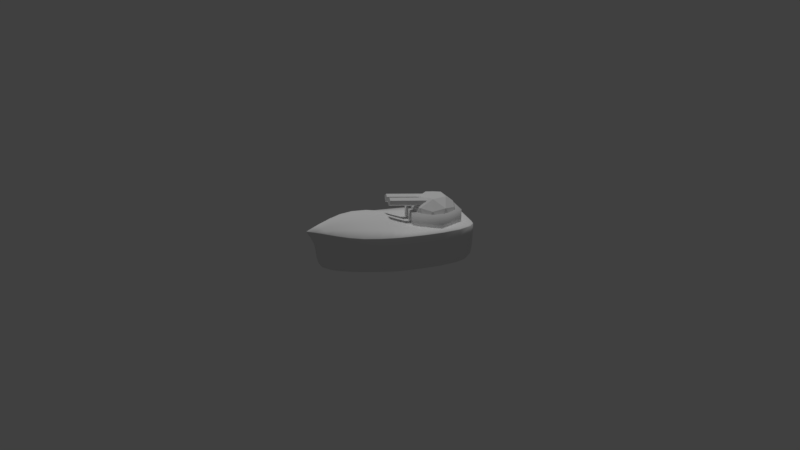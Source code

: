 # Source: ship.blend  (saved by Blender 2.78.0; exported with 4.5.12 LTS)
import bpy
from mathutils import Matrix  # noqa: F401  (used for matrix-valued properties, if any)

bpy.ops.wm.read_factory_settings(use_empty=True)
scene = bpy.context.scene
scene.name = 'Scene'

# ---- collections
col_collection_1 = bpy.data.collections.new('Collection 1'); scene.collection.children.link(col_collection_1)

# ---- world
world_world = bpy.data.worlds.new('World'); scene.world = world_world
world_world.color = (0.05088, 0.05088, 0.05088)
world_world.use_sun_shadow = False
world_world.sun_shadow_jitter_overblur = 0.0
world_world.cycles.sampling_method = 'MANUAL'

# ---- cameras
cam_camera = bpy.data.cameras.new('Camera')
cam_camera.clip_end = 100.0
cam_camera.lens = 35.0
cam_camera.sensor_width = 32.0
cam_camera.sensor_height = 18.0
cam_camera.display_size = 2.0
cam_camera.dof.focus_distance = 0.0

# ---- lights
light_sun = bpy.data.lights.new('Sun', 'SUN')
light_sun.transmission_factor = 0.0
light_sun.angle = 0.1993
light_sun.energy = 1.0
light_sun.shadow_buffer_clip_start = 0.5
light_sun.shadow_soft_size = 0.1
light_sun.shadow_cascade_max_distance = 1000.0

# ---- meshes
me_icosphere = bpy.data.meshes.new('Icosphere')
me_icosphere.from_pydata([(0.0, 0.0, -0.6), (0.5104, -0.1658, -0.2683), (2.772e-06, -0.5367, -0.2683), (-0.5104, -0.1658, -0.2683), (-0.3154, 0.4342, -0.2683), (0.3154, 0.4342, -0.2683), (0.3154, -0.4342, 0.2683), (-0.3154, -0.4342, 0.2683), (-0.5104, 0.1658, 0.2683), (-2.772e-06, 0.5367, 0.2683), (0.5104, 0.1658, 0.2683), (0.0, 0.0, 0.6), (1.632e-06, -0.3154, -0.5104), (0.3, -0.09747, -0.5104), (0.3, -0.4129, -0.3154), (0.4854, 0.1577, -0.3154), (0.1854, 0.2552, -0.5104), (-0.3, -0.09748, -0.5104), (-0.3, -0.4129, -0.3154), (-0.1854, 0.2552, -0.5104), (-0.4854, 0.1577, -0.3154), (2.801e-06, 0.5104, -0.3154), (0.6, 2.816e-06, 0.0), (0.4854, 0.3527, 0.0), (0.1854, -0.5706, 0.0), (0.4854, -0.3527, 0.0), (-0.4854, -0.3527, 0.0), (-0.1854, -0.5706, 0.0), (-0.4854, 0.3527, 0.0), (-0.6, -2.816e-06, 0.0), (0.1854, 0.5706, 0.0), (-0.1854, 0.5706, 0.0), (0.4854, -0.1577, 0.3154), (-2.801e-06, -0.5104, 0.3154), (-0.4854, -0.1577, 0.3154), (-0.3, 0.4129, 0.3154), (0.3, 0.4129, 0.3154), (0.1854, -0.2552, 0.5104), (0.3, 0.09748, 0.5104), (-0.1854, -0.2552, 0.5104), (-0.3, 0.09747, 0.5104), (-1.632e-06, 0.3154, 0.5104), (-0.15, 1.13, 0.5943), (-0.15, 0.1338, 0.5072), (-0.0634, 1.134, 0.5445), (-0.0634, 0.1382, 0.4574), (-0.0634, 1.143, 0.4449), (-0.0634, 0.1469, 0.3578), (-0.15, 1.147, 0.3951), (-0.15, 0.1512, 0.3079), (-0.2366, 1.143, 0.4449), (-0.2366, 0.1469, 0.3578), (-0.2366, 1.134, 0.5445), (-0.2366, 0.1382, 0.4574), (0.15, 1.13, 0.5943), (0.15, 0.1338, 0.5072), (0.2366, 1.134, 0.5445), (0.2366, 0.1382, 0.4574), (0.2366, 1.143, 0.4449), (0.2366, 0.1469, 0.3578), (0.15, 1.147, 0.3951), (0.15, 0.1512, 0.3079), (0.0634, 1.143, 0.4449), (0.0634, 0.1469, 0.3578), (0.0634, 1.134, 0.5445), (0.0634, 0.1382, 0.4574)], [], [(0, 13, 12), (1, 13, 15), (0, 12, 17), (0, 17, 19), (0, 19, 16), (1, 15, 22), (2, 14, 24), (3, 18, 26), (4, 20, 28), (5, 21, 30), (1, 22, 25), (2, 24, 27), (3, 26, 29), (4, 28, 31), (5, 30, 23), (6, 32, 37), (7, 33, 39), (8, 34, 40), (10, 36, 38), (38, 41, 11), (35, 40, 41, 9), (41, 40, 11), (35, 8, 40), (40, 39, 11), (40, 34, 39), (34, 7, 39), (39, 37, 11), (39, 33, 37), (33, 6, 37), (37, 38, 11), (37, 32, 38), (32, 10, 38), (23, 36, 10), (23, 30, 36), (30, 9, 36), (31, 35, 9), (31, 28, 35), (28, 8, 35), (29, 34, 8), (29, 26, 34), (26, 7, 34), (27, 33, 7), (27, 24, 33), (24, 6, 33), (25, 32, 6), (25, 22, 32), (22, 10, 32), (30, 31, 9), (30, 21, 31), (21, 4, 31), (28, 29, 8), (28, 20, 29), (20, 3, 29), (26, 27, 7), (26, 18, 27), (18, 2, 27), (24, 25, 6), (24, 14, 25), (14, 1, 25), (22, 23, 10), (22, 15, 23), (15, 5, 23), (16, 21, 5), (16, 19, 21), (19, 4, 21), (19, 20, 4), (19, 17, 20), (17, 3, 20), (17, 18, 3), (17, 12, 18), (12, 2, 18), (15, 16, 5), (15, 13, 16), (13, 0, 16), (12, 14, 2), (12, 13, 14), (13, 1, 14), (36, 9, 41, 38), (42, 43, 45, 44), (44, 45, 47, 46), (46, 47, 49, 48), (48, 49, 51, 50), (45, 43, 53, 51, 49, 47), (50, 51, 53, 52), (52, 53, 43, 42), (42, 44, 46, 48, 50, 52), (54, 55, 57, 56), (56, 57, 59, 58), (58, 59, 61, 60), (60, 61, 63, 62), (57, 55, 65, 63, 61, 59), (62, 63, 65, 64), (64, 65, 55, 54), (54, 56, 58, 60, 62, 64)])
me_icosphere.use_remesh_preserve_volume = False
me_icosphere.use_remesh_preserve_attributes = False
me_icosphere.use_mirror_vertex_groups = False
me_icosphere.update()
me_cylinder = bpy.data.meshes.new('Cylinder')
me_cylinder.from_pydata([(-0.35, 0.6062, -0.2), (-0.35, 0.6062, 0.2), (0.35, 0.6062, -0.2), (0.35, 0.6062, 0.2), (0.7, -2.98e-08, -0.2), (0.7, -2.98e-08, 0.2), (0.35, -0.6062, -0.2), (0.35, -0.6062, 0.2), (-0.35, -0.6062, -0.2), (-0.35, -0.6062, 0.2), (-0.7, -5.96e-08, -0.2), (-0.7, -5.96e-08, 0.2)], [], [(0, 1, 3, 2), (2, 3, 5, 4), (4, 5, 7, 6), (6, 7, 9, 8), (3, 1, 11, 9, 7, 5), (8, 9, 11, 10), (10, 11, 1, 0), (0, 2, 4, 6, 8, 10)])
me_cylinder.polygons.foreach_set('use_smooth', [True] * 8)
me_cylinder.use_remesh_preserve_volume = False
me_cylinder.use_remesh_preserve_attributes = False
me_cylinder.use_mirror_vertex_groups = False
me_cylinder.update()
me_cube_002 = bpy.data.meshes.new('Cube.002')
me_cube_002.from_pydata([(0.5, -2.0, -0.5), (0.7, -2.0, 0.5), (0.1, 1.5, -0.5), (0.2, 1.7, 0.5), (0.0, 1.7, -0.5), (0.0, 2.0, 0.5), (0.0, -2.0, -0.5), (0.0, -2.0, 0.5), (0.8, -1.133, -0.5), (0.6, 0.8333, -0.5), (0.9, 0.8333, 0.5), (1.0, -1.133, 0.5), (0.0, 0.8333, 0.9), (0.0, -1.133, 0.5), (0.0, 0.8333, -0.5), (0.0, -1.133, -0.5), (0.2, 1.6, 0.1667), (0.2, 1.5, -0.1667), (0.7, -2.0, 0.1667), (0.6, -2.0, -0.1667), (0.0, -2.0, 0.1667), (0.0, -2.0, -0.1667), (0.0, 1.8, 0.1667), (0.0, 1.8, -0.1667), (0.9, 0.8333, 0.1667), (0.8, 0.8333, -0.1667), (1.0, -1.133, 0.1667), (0.9, -1.133, -0.1667), (0.8, 0.0, -0.5), (1.0, 0.0, 0.5), (0.0, 0.0, 0.8), (0.0, 0.0, -0.5), (0.9, 0.0, -0.1667), (1.0, 0.0, 0.1667), (0.2, 1.7, 0.4833), (0.7, -2.0, 0.4833), (0.0, -2.0, 0.4833), (0.0, 2.0, 0.4833), (0.9, 0.8333, 0.4833), (1.0, -1.133, 0.4833), (1.0, 0.0, 0.4833), (0.35, 1.217, -0.5), (0.5, 1.367, 0.5), (0.0, 1.367, 0.8), (0.0, 1.367, -0.5), (0.35, 1.267, -0.1667), (0.5, 1.317, 0.1667), (0.5, 1.367, 0.4833), (0.05, 1.9, 0.5), (0.25, -2.0, -0.5), (0.05, 1.6, -0.5), (0.35, -2.0, 0.5), (0.45, 0.8333, 0.8), (0.5, -1.133, 0.5), (0.3, 0.8333, -0.5), (0.4, -1.133, -0.5), (0.3, -2.0, -0.1667), (0.35, -2.0, 0.1667), (0.05, 1.7, -0.1667), (0.05, 1.7, 0.1667), (0.4, 0.0, -0.5), (0.5, 0.0, 0.7), (0.35, -2.0, 0.4833), (0.05, 1.9, 0.4833), (0.175, 1.292, -0.5), (0.25, 1.367, 0.7), (1.0, -0.05667, 0.5), (0.0, -0.3567, 0.5), (0.0, -0.05667, -0.5), (0.9, -0.05667, -0.1667), (1.0, -0.05667, 0.1667), (0.8, -0.05667, -0.5), (1.0, -0.05667, 0.4833), (0.4, -0.05667, -0.5), (0.5, -0.2567, 0.5)], [], [(63, 48, 3, 34), (39, 11, 1, 35), (55, 8, 0, 49), (53, 13, 7, 51), (62, 51, 7, 36), (65, 43, 12, 52), (74, 67, 13, 53), (64, 41, 9, 54), (73, 71, 8, 55), (47, 42, 10, 38), (72, 66, 11, 39), (71, 69, 27, 8), (69, 70, 26, 27), (41, 45, 25, 9), (45, 46, 24, 25), (49, 56, 21, 6), (56, 57, 20, 21), (8, 27, 19, 0), (27, 26, 18, 19), (50, 58, 17, 2), (58, 59, 16, 17), (25, 24, 33, 32), (9, 25, 32, 28), (38, 10, 29, 40), (54, 9, 28, 60), (52, 12, 30, 61), (24, 38, 40, 33), (70, 72, 39, 26), (46, 47, 38, 24), (57, 62, 36, 20), (26, 39, 35, 18), (59, 63, 34, 16), (16, 34, 47, 46), (17, 16, 46, 45), (2, 17, 45, 41), (34, 3, 42, 47), (50, 2, 41, 64), (48, 5, 43, 65), (3, 48, 65, 42), (4, 50, 64, 44), (22, 37, 63, 59), (18, 35, 62, 57), (10, 52, 61, 29), (14, 54, 60, 31), (23, 22, 59, 58), (4, 23, 58, 50), (19, 18, 57, 56), (0, 19, 56, 49), (68, 73, 55, 15), (44, 64, 54, 14), (66, 74, 53, 11), (42, 65, 52, 10), (35, 1, 51, 62), (11, 53, 51, 1), (15, 55, 49, 6), (37, 5, 48, 63), (29, 61, 74, 66), (31, 60, 73, 68), (33, 40, 72, 70), (32, 33, 70, 69), (28, 32, 69, 71), (40, 29, 66, 72), (60, 28, 71, 73), (61, 30, 67, 74)])
me_cube_002.polygons.foreach_set('use_smooth', [True] * 64)
_k = {(3, 48): 1.0, (1, 11): 1.0, (10, 42): 1.0, (11, 66): 1.0, (10, 29): 1.0, (38, 40): 1.0, (39, 72): 1.0, (38, 47): 1.0, (36, 62): 1.0, (35, 39): 1.0, (34, 63): 1.0, (3, 42): 1.0, (34, 47): 1.0, (5, 48): 1.0, (35, 62): 1.0, (37, 63): 1.0, (29, 66): 1.0, (40, 72): 1.0}
me_cube_002.attributes.new('crease_edge', 'FLOAT', 'EDGE').data.foreach_set('value', [_k.get((min(e.vertices), max(e.vertices)), 0.0) for e in me_cube_002.edges])
me_cube_002.use_remesh_preserve_volume = False
me_cube_002.use_remesh_preserve_attributes = False
me_cube_002.use_mirror_vertex_groups = False
me_cube_002.update()

# ---- objects
ob_sun = bpy.data.objects.new('Sun', light_sun)
ob_camera = bpy.data.objects.new('Camera', cam_camera)
ob_cannon = bpy.data.objects.new('Cannon', me_icosphere)
ob_cannonmount = bpy.data.objects.new('CannonMount', me_cylinder)
ob_ship = bpy.data.objects.new('Ship', me_cube_002)

# ---- transforms, parenting, visibility, modifiers, constraints
ob_sun.location = (0.0, 0.0, 10.0)
ob_sun.lineart.crease_threshold = 0.0
ob_camera.location = (-18.96, 5.15, 7.777)
ob_camera.rotation_euler = (1.214, 4.147e-07, -1.851)
ob_camera.lineart.crease_threshold = 0.0
ob_cannon.location = (-1.987e-08, -1.133, 0.6)
ob_cannon.lineart.crease_threshold = 0.0
ob_cannonmount.location = (0.0, -1.133, 0.6)
ob_cannonmount.lineart.crease_threshold = 0.0
ob_ship.location = (0.0, 0.0, 0.0)
ob_ship.lineart.crease_threshold = 0.0
_m = ob_ship.modifiers.new('Mirror', 'MIRROR')
_m = ob_ship.modifiers.new('Subsurf', 'SUBSURF')
_m.uv_smooth = 'PRESERVE_CORNERS'
_m.quality = 1
_m.render_levels = 1
_m.show_only_control_edges = False

# ---- collection membership
col_collection_1.objects.link(ob_sun)
col_collection_1.objects.link(ob_camera)
col_collection_1.objects.link(ob_cannon)
col_collection_1.objects.link(ob_cannonmount)
col_collection_1.objects.link(ob_ship)

# ---- scene / render settings (as saved in the file)
scene.camera = ob_camera
scene.frame_start = 1; scene.frame_end = 250; scene.frame_set(1)
scene.render.engine = 'CYCLES'
scene.render.resolution_percentage = 50
scene.render.dither_intensity = 0.0
scene.cycles.use_denoising = False
scene.cycles.samples = 128
scene.cycles.sampling_pattern = 'TABULATED_SOBOL'
scene.cycles.light_sampling_threshold = 0.0
scene.cycles.use_adaptive_sampling = False
scene.cycles.use_light_tree = False
scene.cycles.blur_glossy = 0.0
scene.cycles.sample_clamp_indirect = 0.0
scene.view_settings.view_transform = 'Standard'
bpy.context.view_layer.update()
